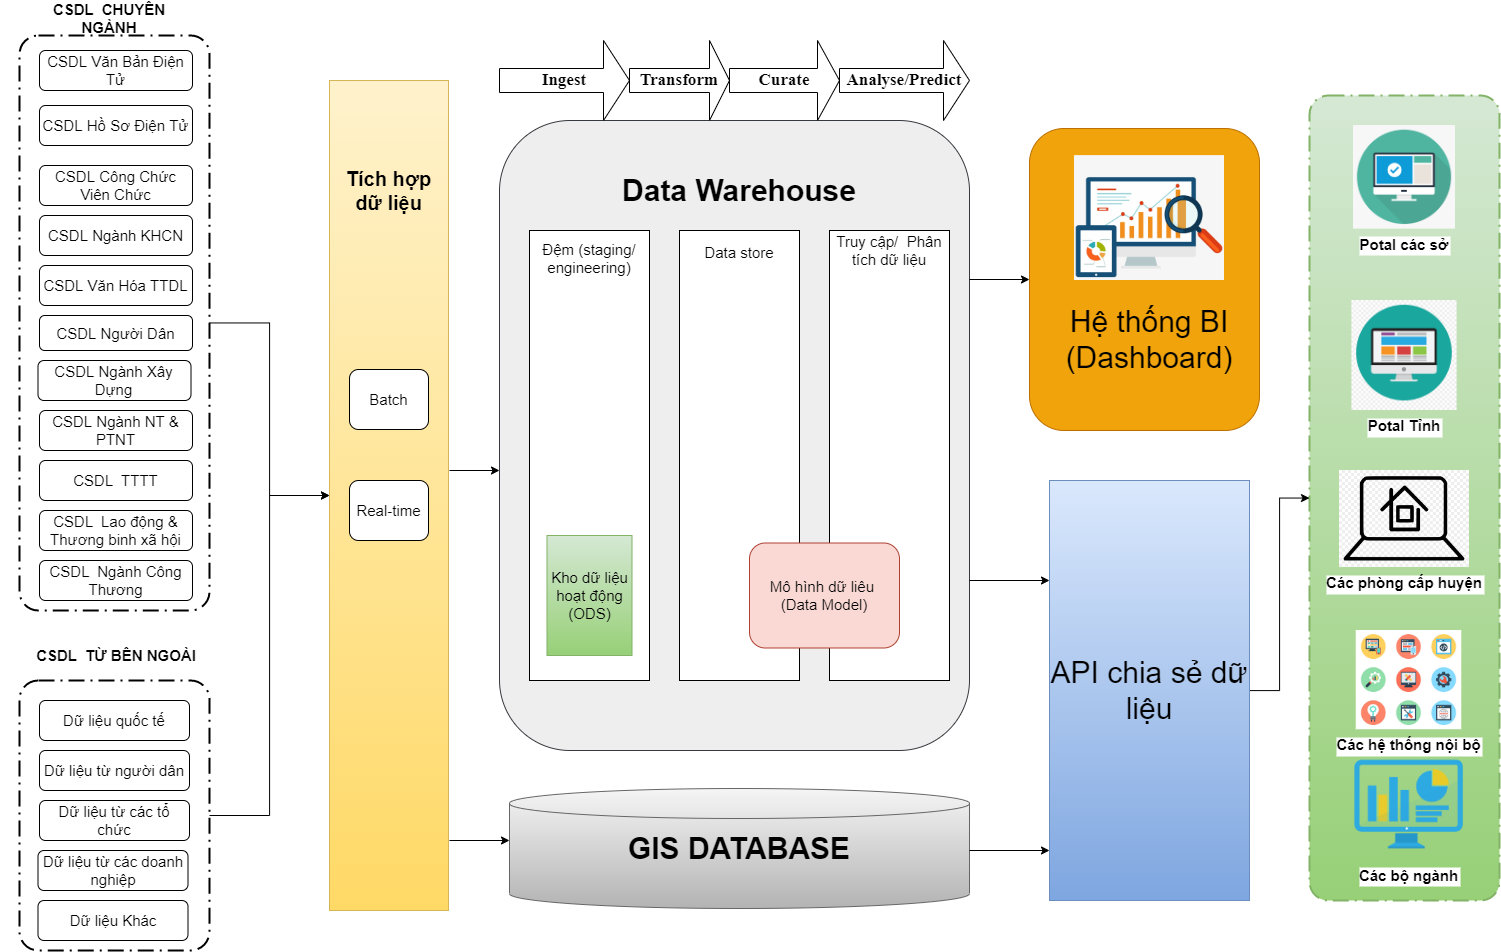

The diagram above was exported from draw.io. Its source (the exported page's mxGraphModel, read from the mxfile embedded in the PNG):
<mxGraphModel dx="1755" dy="1085" grid="1" gridSize="10" guides="1" tooltips="1" connect="1" arrows="1" fold="1" page="1" pageScale="1" pageWidth="827" pageHeight="1169" math="0" shadow="0">
  <root>
    <mxCell id="0" />
    <mxCell id="1" parent="0" />
    <mxCell id="bkC1gz-02QZVTi5_y55y-1" style="edgeStyle=orthogonalEdgeStyle;rounded=0;orthogonalLoop=1;jettySize=auto;html=1;entryX=0;entryY=0.5;entryDx=0;entryDy=0;" edge="1" parent="1" source="bkC1gz-02QZVTi5_y55y-2" target="bkC1gz-02QZVTi5_y55y-12">
      <mxGeometry relative="1" as="geometry" />
    </mxCell>
    <mxCell id="bkC1gz-02QZVTi5_y55y-2" value="" style="points=[[0.25,0,0],[0.5,0,0],[0.75,0,0],[1,0.25,0],[1,0.5,0],[1,0.75,0],[0.75,1,0],[0.5,1,0],[0.25,1,0],[0,0.75,0],[0,0.5,0],[0,0.25,0]];rounded=1;arcSize=10;dashed=1;strokeColor=#000000;fillColor=none;gradientColor=none;dashPattern=8 3 1 3;strokeWidth=2;fontStyle=1;fontSize=20;" vertex="1" parent="1">
      <mxGeometry x="20" y="35" width="190" height="575" as="geometry" />
    </mxCell>
    <mxCell id="bkC1gz-02QZVTi5_y55y-5" value="" style="rounded=1;whiteSpace=wrap;html=1;fillColor=#eeeeee;strokeColor=#36393d;" vertex="1" parent="1">
      <mxGeometry x="500" y="120" width="470" height="630" as="geometry" />
    </mxCell>
    <mxCell id="bkC1gz-02QZVTi5_y55y-6" value="&lt;font size=&quot;1&quot; style=&quot;&quot;&gt;&lt;b style=&quot;font-size: 30px;&quot;&gt;Data Warehouse&lt;/b&gt;&lt;/font&gt;" style="text;html=1;strokeColor=none;fillColor=none;align=center;verticalAlign=middle;whiteSpace=wrap;rounded=0;" vertex="1" parent="1">
      <mxGeometry x="525" y="175" width="430" height="30" as="geometry" />
    </mxCell>
    <mxCell id="bkC1gz-02QZVTi5_y55y-7" value="&lt;b&gt;&lt;font style=&quot;font-size: 17px;&quot;&gt;Ingest&lt;/font&gt;&lt;/b&gt;" style="shape=singleArrow;whiteSpace=wrap;html=1;fontFamily=Times New Roman;fontSize=14;" vertex="1" parent="1">
      <mxGeometry x="500" y="40" width="130" height="80" as="geometry" />
    </mxCell>
    <mxCell id="bkC1gz-02QZVTi5_y55y-8" value="&lt;b&gt;&lt;font style=&quot;font-size: 17px;&quot;&gt;Transform&lt;/font&gt;&lt;/b&gt;" style="shape=singleArrow;whiteSpace=wrap;html=1;fontFamily=Times New Roman;fontSize=14;" vertex="1" parent="1">
      <mxGeometry x="630" y="40" width="100" height="80" as="geometry" />
    </mxCell>
    <mxCell id="bkC1gz-02QZVTi5_y55y-9" value="&lt;b&gt;&lt;font style=&quot;font-size: 17px;&quot;&gt;Curate&lt;/font&gt;&lt;/b&gt;" style="shape=singleArrow;whiteSpace=wrap;html=1;fontFamily=Times New Roman;fontSize=14;" vertex="1" parent="1">
      <mxGeometry x="730" y="40" width="110" height="80" as="geometry" />
    </mxCell>
    <mxCell id="bkC1gz-02QZVTi5_y55y-10" value="&lt;b&gt;&lt;font style=&quot;font-size: 17px;&quot;&gt;Analyse/Predict&lt;/font&gt;&lt;/b&gt;" style="shape=singleArrow;whiteSpace=wrap;html=1;fontFamily=Times New Roman;fontSize=14;" vertex="1" parent="1">
      <mxGeometry x="840" y="40" width="130" height="80" as="geometry" />
    </mxCell>
    <mxCell id="bkC1gz-02QZVTi5_y55y-12" value="" style="rounded=0;whiteSpace=wrap;html=1;fontSize=15;fillColor=#fff2cc;gradientColor=#ffd966;strokeColor=#d6b656;" vertex="1" parent="1">
      <mxGeometry x="330" y="80" width="119" height="830" as="geometry" />
    </mxCell>
    <mxCell id="bkC1gz-02QZVTi5_y55y-13" value="&lt;font style=&quot;font-size: 20px;&quot;&gt;&lt;b&gt;Tích hợp dữ liệu&lt;/b&gt;&lt;/font&gt;" style="text;html=1;strokeColor=none;fillColor=none;align=center;verticalAlign=middle;whiteSpace=wrap;rounded=0;fontSize=15;" vertex="1" parent="1">
      <mxGeometry x="330" y="175" width="119" height="30" as="geometry" />
    </mxCell>
    <mxCell id="bkC1gz-02QZVTi5_y55y-14" value="Batch" style="rounded=1;whiteSpace=wrap;html=1;fontSize=15;" vertex="1" parent="1">
      <mxGeometry x="350" y="369" width="79" height="60" as="geometry" />
    </mxCell>
    <mxCell id="bkC1gz-02QZVTi5_y55y-15" value="Real-time" style="rounded=1;whiteSpace=wrap;html=1;fontSize=15;" vertex="1" parent="1">
      <mxGeometry x="350" y="480" width="79" height="60" as="geometry" />
    </mxCell>
    <mxCell id="bkC1gz-02QZVTi5_y55y-16" value="" style="rounded=0;whiteSpace=wrap;html=1;fontSize=15;" vertex="1" parent="1">
      <mxGeometry x="530" y="230" width="120" height="450" as="geometry" />
    </mxCell>
    <mxCell id="bkC1gz-02QZVTi5_y55y-17" value="Đệm (staging/ engineering)" style="text;html=1;strokeColor=none;fillColor=none;align=center;verticalAlign=middle;whiteSpace=wrap;rounded=0;fontSize=15;" vertex="1" parent="1">
      <mxGeometry x="535" y="235" width="110" height="45" as="geometry" />
    </mxCell>
    <mxCell id="bkC1gz-02QZVTi5_y55y-18" value="&lt;span style=&quot;font-size:14.0pt;font-family:&amp;quot;Times New Roman&amp;quot;,serif;&lt;br/&gt;mso-fareast-font-family:&amp;quot;Times New Roman&amp;quot;;mso-ansi-language:EN-US;mso-fareast-language:&lt;br/&gt;EN-US;mso-bidi-language:AR-SA&quot;&gt;Kho dữ liệu hoạt động (ODS)&lt;/span&gt;" style="rounded=0;whiteSpace=wrap;html=1;fontSize=15;fillColor=#d5e8d4;gradientColor=#97d077;strokeColor=#82b366;" vertex="1" parent="1">
      <mxGeometry x="547.5" y="535" width="85" height="120" as="geometry" />
    </mxCell>
    <mxCell id="bkC1gz-02QZVTi5_y55y-19" value="" style="rounded=0;whiteSpace=wrap;html=1;fontSize=20;" vertex="1" parent="1">
      <mxGeometry x="680" y="230" width="120" height="450" as="geometry" />
    </mxCell>
    <mxCell id="bkC1gz-02QZVTi5_y55y-20" value="&lt;font style=&quot;font-size: 15px;&quot;&gt;Data store&lt;/font&gt;" style="text;html=1;strokeColor=none;fillColor=none;align=center;verticalAlign=middle;whiteSpace=wrap;rounded=0;fontSize=20;" vertex="1" parent="1">
      <mxGeometry x="680" y="235" width="120" height="30" as="geometry" />
    </mxCell>
    <mxCell id="bkC1gz-02QZVTi5_y55y-21" value="" style="rounded=0;whiteSpace=wrap;html=1;fontSize=15;" vertex="1" parent="1">
      <mxGeometry x="830" y="230" width="120" height="450" as="geometry" />
    </mxCell>
    <mxCell id="bkC1gz-02QZVTi5_y55y-22" value="Truy cập/&amp;nbsp; Phân tích dữ liệu" style="text;html=1;strokeColor=none;fillColor=none;align=center;verticalAlign=middle;whiteSpace=wrap;rounded=0;fontSize=15;" vertex="1" parent="1">
      <mxGeometry x="830" y="235" width="120" height="30" as="geometry" />
    </mxCell>
    <mxCell id="bkC1gz-02QZVTi5_y55y-23" value="Mô hình dữ liêu&amp;nbsp; (Data Model)" style="rounded=1;whiteSpace=wrap;html=1;fontSize=15;fillColor=#fad9d5;strokeColor=#ae4132;" vertex="1" parent="1">
      <mxGeometry x="750" y="542.5" width="150" height="105" as="geometry" />
    </mxCell>
    <mxCell id="bkC1gz-02QZVTi5_y55y-24" value="&lt;font style=&quot;font-size: 15px;&quot;&gt;CSDL Văn Bản Điện Tử&lt;/font&gt;" style="rounded=1;whiteSpace=wrap;html=1;" vertex="1" parent="1">
      <mxGeometry x="40" y="50" width="153" height="40" as="geometry" />
    </mxCell>
    <mxCell id="bkC1gz-02QZVTi5_y55y-25" value="&lt;font style=&quot;font-size: 15px;&quot;&gt;CSDL Hồ Sơ Điện Tử&lt;/font&gt;" style="rounded=1;whiteSpace=wrap;html=1;" vertex="1" parent="1">
      <mxGeometry x="40" y="105" width="153" height="40" as="geometry" />
    </mxCell>
    <mxCell id="bkC1gz-02QZVTi5_y55y-26" value="&lt;font style=&quot;font-size: 15px;&quot;&gt;CSDL Người Dân&lt;/font&gt;" style="rounded=1;whiteSpace=wrap;html=1;" vertex="1" parent="1">
      <mxGeometry x="40" y="315" width="153" height="35" as="geometry" />
    </mxCell>
    <mxCell id="bkC1gz-02QZVTi5_y55y-27" value="&lt;font style=&quot;font-size: 15px;&quot;&gt;CSDL Công Chức Viên Chức&lt;/font&gt;" style="rounded=1;whiteSpace=wrap;html=1;" vertex="1" parent="1">
      <mxGeometry x="40" y="165" width="153" height="40" as="geometry" />
    </mxCell>
    <mxCell id="bkC1gz-02QZVTi5_y55y-28" value="&lt;font style=&quot;font-size: 15px;&quot;&gt;CSDL Văn Hóa TTDL&lt;/font&gt;" style="rounded=1;whiteSpace=wrap;html=1;" vertex="1" parent="1">
      <mxGeometry x="40" y="265" width="153" height="40" as="geometry" />
    </mxCell>
    <mxCell id="bkC1gz-02QZVTi5_y55y-29" value="&lt;font style=&quot;font-size: 15px;&quot;&gt;CSDL Ngành KHCN&lt;/font&gt;" style="rounded=1;whiteSpace=wrap;html=1;" vertex="1" parent="1">
      <mxGeometry x="40" y="215" width="153" height="40" as="geometry" />
    </mxCell>
    <mxCell id="bkC1gz-02QZVTi5_y55y-30" style="edgeStyle=orthogonalEdgeStyle;rounded=0;orthogonalLoop=1;jettySize=auto;html=1;entryX=0;entryY=0.5;entryDx=0;entryDy=0;" edge="1" parent="1" source="bkC1gz-02QZVTi5_y55y-31" target="bkC1gz-02QZVTi5_y55y-12">
      <mxGeometry relative="1" as="geometry" />
    </mxCell>
    <mxCell id="bkC1gz-02QZVTi5_y55y-31" value="" style="points=[[0.25,0,0],[0.5,0,0],[0.75,0,0],[1,0.25,0],[1,0.5,0],[1,0.75,0],[0.75,1,0],[0.5,1,0],[0.25,1,0],[0,0.75,0],[0,0.5,0],[0,0.25,0]];rounded=1;arcSize=10;dashed=1;strokeColor=#000000;fillColor=none;gradientColor=none;dashPattern=8 3 1 3;strokeWidth=2;fontStyle=1;fontSize=20;" vertex="1" parent="1">
      <mxGeometry x="20" y="680" width="190" height="270" as="geometry" />
    </mxCell>
    <mxCell id="bkC1gz-02QZVTi5_y55y-32" value="&lt;b&gt;&lt;font style=&quot;font-size: 15px;&quot;&gt;CSDL&amp;nbsp; CHUYÊN NGÀNH&lt;/font&gt;&lt;/b&gt;" style="text;html=1;strokeColor=none;fillColor=none;align=center;verticalAlign=middle;whiteSpace=wrap;rounded=0;" vertex="1" parent="1">
      <mxGeometry x="50" width="120" height="35" as="geometry" />
    </mxCell>
    <mxCell id="bkC1gz-02QZVTi5_y55y-33" value="&lt;b&gt;&lt;font style=&quot;font-size: 15px;&quot;&gt;CSDL&amp;nbsp; TỪ BÊN NGOÀI&lt;/font&gt;&lt;/b&gt;" style="text;html=1;strokeColor=none;fillColor=none;align=center;verticalAlign=middle;whiteSpace=wrap;rounded=0;" vertex="1" parent="1">
      <mxGeometry x="1.5" y="640" width="230" height="30" as="geometry" />
    </mxCell>
    <mxCell id="bkC1gz-02QZVTi5_y55y-34" value="Dữ liệu quốc tế" style="rounded=1;whiteSpace=wrap;html=1;fontSize=15;" vertex="1" parent="1">
      <mxGeometry x="40" y="700" width="150" height="40" as="geometry" />
    </mxCell>
    <mxCell id="bkC1gz-02QZVTi5_y55y-35" value="Dữ liệu từ người dân" style="rounded=1;whiteSpace=wrap;html=1;fontSize=15;" vertex="1" parent="1">
      <mxGeometry x="40" y="750" width="150" height="40" as="geometry" />
    </mxCell>
    <mxCell id="bkC1gz-02QZVTi5_y55y-36" value="Dữ liệu từ các tổ chức" style="rounded=1;whiteSpace=wrap;html=1;fontSize=15;" vertex="1" parent="1">
      <mxGeometry x="40" y="800" width="150" height="40" as="geometry" />
    </mxCell>
    <mxCell id="bkC1gz-02QZVTi5_y55y-37" value="" style="rounded=1;whiteSpace=wrap;html=1;fontSize=15;fillColor=#f0a30a;fontColor=#000000;strokeColor=#BD7000;" vertex="1" parent="1">
      <mxGeometry x="1030" y="128" width="230" height="302" as="geometry" />
    </mxCell>
    <mxCell id="bkC1gz-02QZVTi5_y55y-51" value="&lt;font style=&quot;font-size: 15px;&quot;&gt;CSDL Ngành Xây Dựng&lt;/font&gt;" style="rounded=1;whiteSpace=wrap;html=1;" vertex="1" parent="1">
      <mxGeometry x="38.5" y="360" width="153" height="40" as="geometry" />
    </mxCell>
    <mxCell id="bkC1gz-02QZVTi5_y55y-52" value="&lt;font style=&quot;font-size: 15px;&quot;&gt;CSDL Ngành NT &amp;amp; PTNT&lt;/font&gt;" style="rounded=1;whiteSpace=wrap;html=1;" vertex="1" parent="1">
      <mxGeometry x="40" y="410" width="153" height="40" as="geometry" />
    </mxCell>
    <mxCell id="bkC1gz-02QZVTi5_y55y-53" value="&lt;font style=&quot;font-size: 15px;&quot;&gt;CSDL&amp;nbsp; TTTT&lt;/font&gt;" style="rounded=1;whiteSpace=wrap;html=1;" vertex="1" parent="1">
      <mxGeometry x="40" y="460" width="153" height="40" as="geometry" />
    </mxCell>
    <mxCell id="bkC1gz-02QZVTi5_y55y-54" value="&lt;font style=&quot;font-size: 15px;&quot;&gt;CSDL&amp;nbsp; Lao động &amp;amp; Thương binh xã hội&lt;/font&gt;" style="rounded=1;whiteSpace=wrap;html=1;" vertex="1" parent="1">
      <mxGeometry x="40" y="510" width="153" height="40" as="geometry" />
    </mxCell>
    <mxCell id="bkC1gz-02QZVTi5_y55y-55" value="&lt;font style=&quot;font-size: 15px;&quot;&gt;CSDL&amp;nbsp; Ngành Công Thương&lt;/font&gt;" style="rounded=1;whiteSpace=wrap;html=1;" vertex="1" parent="1">
      <mxGeometry x="40" y="560" width="153" height="40" as="geometry" />
    </mxCell>
    <mxCell id="bkC1gz-02QZVTi5_y55y-56" value="Dữ liệu từ các doanh nghiệp" style="rounded=1;whiteSpace=wrap;html=1;fontSize=15;" vertex="1" parent="1">
      <mxGeometry x="38.5" y="850" width="150" height="40" as="geometry" />
    </mxCell>
    <mxCell id="bkC1gz-02QZVTi5_y55y-57" value="Dữ liệu Khác" style="rounded=1;whiteSpace=wrap;html=1;fontSize=15;" vertex="1" parent="1">
      <mxGeometry x="38.5" y="900" width="150" height="40" as="geometry" />
    </mxCell>
    <mxCell id="bkC1gz-02QZVTi5_y55y-61" value="" style="endArrow=classic;html=1;rounded=0;fontSize=30;entryX=0;entryY=0.5;entryDx=0;entryDy=0;" edge="1" parent="1" target="bkC1gz-02QZVTi5_y55y-37">
      <mxGeometry width="50" height="50" relative="1" as="geometry">
        <mxPoint x="970" y="279" as="sourcePoint" />
        <mxPoint x="1080" y="270" as="targetPoint" />
      </mxGeometry>
    </mxCell>
    <mxCell id="bkC1gz-02QZVTi5_y55y-65" value="" style="endArrow=classic;html=1;rounded=0;fontSize=30;" edge="1" parent="1">
      <mxGeometry width="50" height="50" relative="1" as="geometry">
        <mxPoint x="970" y="580" as="sourcePoint" />
        <mxPoint x="1050" y="580" as="targetPoint" />
      </mxGeometry>
    </mxCell>
    <mxCell id="bkC1gz-02QZVTi5_y55y-66" value="" style="points=[[0.25,0,0],[0.5,0,0],[0.75,0,0],[1,0.25,0],[1,0.5,0],[1,0.75,0],[0.75,1,0],[0.5,1,0],[0.25,1,0],[0,0.75,0],[0,0.5,0],[0,0.25,0]];rounded=1;arcSize=10;dashed=1;strokeColor=#82b366;fillColor=#d5e8d4;gradientColor=#97d077;dashPattern=8 3 1 3;strokeWidth=2;fontStyle=1;fontSize=20;" vertex="1" parent="1">
      <mxGeometry x="1310" y="95" width="190" height="805" as="geometry" />
    </mxCell>
    <mxCell id="bkC1gz-02QZVTi5_y55y-76" value="" style="edgeStyle=orthogonalEdgeStyle;rounded=0;orthogonalLoop=1;jettySize=auto;html=1;fontSize=15;" edge="1" parent="1" source="bkC1gz-02QZVTi5_y55y-67" target="bkC1gz-02QZVTi5_y55y-66">
      <mxGeometry relative="1" as="geometry" />
    </mxCell>
    <mxCell id="bkC1gz-02QZVTi5_y55y-67" value="&lt;font style=&quot;font-size: 30px;&quot;&gt;API chia sẻ dữ liệu&lt;/font&gt;" style="rounded=0;whiteSpace=wrap;html=1;fontSize=15;fillColor=#dae8fc;gradientColor=#7ea6e0;strokeColor=#6c8ebf;" vertex="1" parent="1">
      <mxGeometry x="1050" y="480" width="200" height="420" as="geometry" />
    </mxCell>
    <mxCell id="bkC1gz-02QZVTi5_y55y-70" value="Potal các sở" style="shape=image;verticalLabelPosition=bottom;labelBackgroundColor=default;verticalAlign=top;aspect=fixed;imageAspect=0;image=https://www.pngitem.com/pimgs/m/113-1139671_portal-icon-png-png-download-portal-icon-png.png;fontStyle=1;fontSize=15;" vertex="1" parent="1">
      <mxGeometry x="1354" y="125" width="102" height="103.6" as="geometry" />
    </mxCell>
    <mxCell id="bkC1gz-02QZVTi5_y55y-71" value="Potal Tỉnh" style="shape=image;verticalLabelPosition=bottom;labelBackgroundColor=default;verticalAlign=top;aspect=fixed;imageAspect=0;image=https://www.pinclipart.com/picdir/middle/558-5580585_hard-working-student-clipart.png;fontStyle=1;fontSize=15;" vertex="1" parent="1">
      <mxGeometry x="1352.43" y="300" width="105.13" height="110" as="geometry" />
    </mxCell>
    <mxCell id="bkC1gz-02QZVTi5_y55y-72" value="Các phòng cấp huyện" style="shape=image;verticalLabelPosition=bottom;labelBackgroundColor=default;verticalAlign=top;aspect=fixed;imageAspect=0;image=https://www.dlf.pt/dfpng/middlepng/14-140585_website-portal-icon-png-transparent-png.png;fontStyle=1;fontSize=15;" vertex="1" parent="1">
      <mxGeometry x="1340" y="470" width="130" height="97" as="geometry" />
    </mxCell>
    <mxCell id="bkC1gz-02QZVTi5_y55y-73" value="Các hệ thống nội bộ" style="shape=image;verticalLabelPosition=bottom;labelBackgroundColor=default;verticalAlign=top;aspect=fixed;imageAspect=0;image=https://arena.fpt.edu.vn/wp-content/uploads/2021/04/tri-tue-va-tinh-thong-tin-2.jpg;fontStyle=1;fontSize=15;" vertex="1" parent="1">
      <mxGeometry x="1356.75" y="630" width="105.5" height="99.21" as="geometry" />
    </mxCell>
    <mxCell id="bkC1gz-02QZVTi5_y55y-74" value="" style="shape=image;verticalLabelPosition=bottom;labelBackgroundColor=default;verticalAlign=top;aspect=fixed;imageAspect=0;image=https://www.nicepng.com/png/detail/207-2077815_signup-for-monthly-website-growth-online-marketing-digital.png;" vertex="1" parent="1">
      <mxGeometry x="1075.02" y="155.12" width="149.97" height="124.88" as="geometry" />
    </mxCell>
    <mxCell id="bkC1gz-02QZVTi5_y55y-75" value="Các bộ ngành" style="shape=image;verticalLabelPosition=bottom;labelBackgroundColor=default;verticalAlign=top;aspect=fixed;imageAspect=0;image=https://icon-library.com/images/icon-dashboard/icon-dashboard-9.jpg;fontStyle=1;fontSize=15;" vertex="1" parent="1">
      <mxGeometry x="1353.5" y="748" width="112" height="112" as="geometry" />
    </mxCell>
    <mxCell id="bkC1gz-02QZVTi5_y55y-80" value="" style="shape=cylinder3;whiteSpace=wrap;html=1;boundedLbl=1;backgroundOutline=1;size=15;fontSize=15;fillColor=#f5f5f5;gradientColor=#b3b3b3;strokeColor=#666666;" vertex="1" parent="1">
      <mxGeometry x="510" y="788" width="460" height="120" as="geometry" />
    </mxCell>
    <mxCell id="bkC1gz-02QZVTi5_y55y-81" value="&lt;font size=&quot;1&quot; style=&quot;&quot;&gt;&lt;b style=&quot;font-size: 30px;&quot;&gt;GIS DATABASE&lt;/b&gt;&lt;/font&gt;" style="text;html=1;strokeColor=none;fillColor=none;align=center;verticalAlign=middle;whiteSpace=wrap;rounded=0;" vertex="1" parent="1">
      <mxGeometry x="525" y="833" width="430" height="30" as="geometry" />
    </mxCell>
    <mxCell id="bkC1gz-02QZVTi5_y55y-87" value="" style="endArrow=classic;html=1;rounded=0;fontSize=30;" edge="1" parent="1">
      <mxGeometry width="50" height="50" relative="1" as="geometry">
        <mxPoint x="450" y="470" as="sourcePoint" />
        <mxPoint x="500" y="470" as="targetPoint" />
      </mxGeometry>
    </mxCell>
    <mxCell id="bkC1gz-02QZVTi5_y55y-89" value="" style="endArrow=classic;html=1;rounded=0;fontSize=30;" edge="1" parent="1">
      <mxGeometry width="50" height="50" relative="1" as="geometry">
        <mxPoint x="450" y="840" as="sourcePoint" />
        <mxPoint x="510" y="840" as="targetPoint" />
      </mxGeometry>
    </mxCell>
    <mxCell id="bkC1gz-02QZVTi5_y55y-90" value="Hệ thống BI (Dashboard)" style="text;html=1;strokeColor=none;fillColor=none;align=center;verticalAlign=middle;whiteSpace=wrap;rounded=0;fontSize=30;" vertex="1" parent="1">
      <mxGeometry x="1070" y="307" width="160" height="63" as="geometry" />
    </mxCell>
    <mxCell id="bkC1gz-02QZVTi5_y55y-91" value="" style="endArrow=classic;html=1;rounded=0;fontSize=30;" edge="1" parent="1">
      <mxGeometry width="50" height="50" relative="1" as="geometry">
        <mxPoint x="970" y="850" as="sourcePoint" />
        <mxPoint x="1050" y="850" as="targetPoint" />
      </mxGeometry>
    </mxCell>
  </root>
</mxGraphModel>